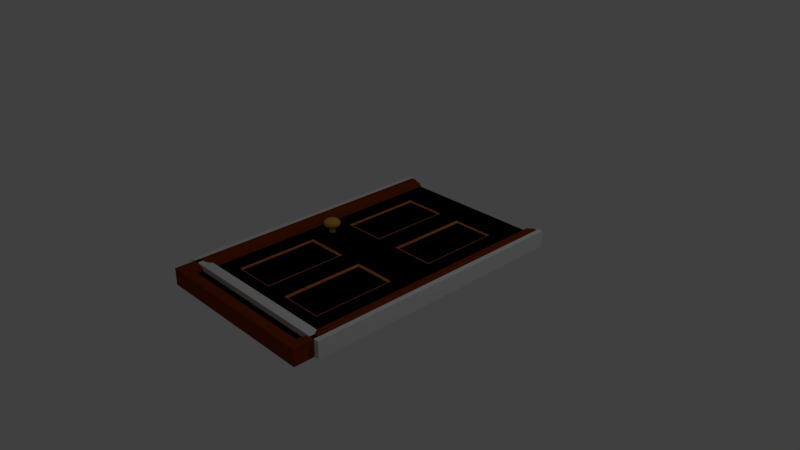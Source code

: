 # Source: door.blend  (saved by Blender 2.79.0; exported with 4.5.12 LTS)
import bpy
from mathutils import Matrix  # noqa: F401  (used for matrix-valued properties, if any)

bpy.ops.wm.read_factory_settings(use_empty=True)
scene = bpy.context.scene
scene.name = 'Scene'

# ---- collections
col_collection_1 = bpy.data.collections.new('Collection 1'); scene.collection.children.link(col_collection_1)

# ---- materials (node trees are filled in below, after node groups)
mat_door = bpy.data.materials.new('door')
mat_door.alpha_threshold = 0.0
mat_door.use_transparent_shadow = False
mat_door.diffuse_color = (0.8344, 0.8344, 0.8344, 1.0)
mat_door.roughness = 0.5
mat_door.specular_intensity = 0.09184
mat_door.line_color = (0.0, 0.0, 0.0, 1.0)
mat_material_002 = bpy.data.materials.new('Material.002')
mat_material_002.alpha_threshold = 0.0
mat_material_002.use_transparent_shadow = False
mat_material_002.diffuse_color = (0.8, 0.2821, 0.103, 1.0)
mat_material_002.roughness = 0.5
mat_material_001 = bpy.data.materials.new('Material.001')
mat_material_001.alpha_threshold = 0.0
mat_material_001.use_transparent_shadow = False
mat_material_001.diffuse_color = (0.2079, 0.03377, 0.0, 1.0)
mat_material_001.roughness = 0.5
mat_brass = bpy.data.materials.new('brass')
mat_brass.alpha_threshold = 0.0
mat_brass.use_transparent_shadow = False
mat_brass.diffuse_color = (0.6739, 0.3426, 0.05677, 1.0)
mat_brass.roughness = 0.5
mat_brass.specular_intensity = 1.0

# ---- material node trees

# ---- world
world_world = bpy.data.worlds.new('World'); scene.world = world_world
world_world.color = (0.05088, 0.05088, 0.05088)
world_world.use_sun_shadow = False
world_world.sun_shadow_jitter_overblur = 0.0
world_world.cycles.sampling_method = 'MANUAL'

# ---- cameras
cam_camera = bpy.data.cameras.new('Camera')
cam_camera.clip_end = 100.0
cam_camera.lens = 35.0
cam_camera.sensor_width = 32.0
cam_camera.sensor_height = 18.0
cam_camera.ortho_scale = 7.314
cam_camera.dof.focus_distance = 0.0
cam_camera.dof.aperture_fstop = 128.0

# ---- lights
light_lamp = bpy.data.lights.new('Lamp', 'POINT')
light_lamp.transmission_factor = 0.0
light_lamp.cutoff_distance = 30.0
light_lamp.energy = 100.0
light_lamp.shadow_buffer_clip_start = 1.001
light_lamp.shadow_soft_size = 0.1
light_lamp.shadow_maximum_resolution = 0.006
light_lamp.use_absolute_resolution = True

# ---- meshes
me_cube_002 = bpy.data.meshes.new('Cube.002')
me_cube_002.from_pydata([(0.6441, -0.9385, 0.5594), (0.6441, 1.0, 0.5594), (0.0, -0.9385, 0.5594), (0.5494, 1.0, 0.2074), (0.0, -0.8391, 0.2074), (0.5494, -0.8391, 0.2074), (0.6441, 1.0, 0.0), (0.6441, -0.9385, 0.0), (0.0, -0.9385, 0.0), (0.5494, 1.0, 0.0), (0.5494, -0.8391, 0.0), (0.0, -0.8391, 0.0), (0.563, 1.0, 0.4039), (0.5878, 1.0, 0.4526), (0.6102, 1.0, 0.5594), (-0.005408, -0.8546, 0.4039), (-0.005408, -0.883, 0.4526), (0.0, -0.9047, 0.5594), (0.563, -0.8546, 0.4039), (0.5878, -0.883, 0.4526), (0.6102, -0.9047, 0.5594), (0.563, 1.0, 0.0), (0.5878, 1.0, 0.0), (0.6126, 1.0, 0.0)], [], [(23, 14, 1, 6), (20, 0, 1, 14), (6, 1, 0, 7), (18, 5, 4, 15), (7, 0, 2, 8), (9, 10, 5, 3), (10, 11, 4, 5), (0, 20, 17, 2), (20, 19, 16, 17), (19, 18, 15, 16), (5, 18, 12, 3), (18, 19, 13, 12), (19, 20, 14, 13), (9, 3, 12, 21), (21, 12, 13, 22), (22, 13, 14, 23)])
me_cube_002.use_remesh_preserve_volume = False
me_cube_002.use_remesh_preserve_attributes = False
me_cube_002.use_mirror_vertex_groups = False
me_cube_002.update()
me_cube = bpy.data.meshes.new('Cube')
me_cube.from_pydata([(-1.0, 1.916, 0.03724), (-1.0, 1.916, 0.0), (2.384e-07, 1.916, 0.03724), (-1.0, 1.788e-07, 0.03724), (2.384e-07, 1.916, 0.0), (-1.0, 2.384e-07, 0.0), (-1.49e-07, -1.788e-07, 0.03724), (-0.2342, 1.916, 0.03724), (-0.271, 1.916, 0.03724), (-0.8033, 1.916, 0.03724), (-0.8342, 1.916, 0.03724), (-0.2342, 1.916, 0.0), (-0.4342, 1.916, 0.0), (-0.6342, 1.916, 0.0), (-0.8342, 1.916, 0.0), (-0.8342, 1.195e-07, 0.03724), (-0.8033, 4.798e-08, 0.03724), (-0.271, -2.355e-08, 0.03724), (-0.2342, -9.507e-08, 0.03724), (-1.0, 0.3832, 0.03724), (-1.0, 0.7663, 0.03724), (-1.0, 1.15, 0.03724), (-1.0, 1.533, 0.03724), (-1.0, 0.3832, 0.0), (-1.0, 0.7663, 0.0), (-1.0, 1.15, 0.0), (-1.0, 1.533, 0.0), (1.609e-07, 1.533, 0.03724), (8.345e-08, 1.15, 0.03724), (5.96e-09, 0.7663, 0.03724), (-7.153e-08, 0.3832, 0.03724), (-0.1575, 1.464, 0.03724), (-0.1575, 1.44, 0.03724), (-0.1575, 0.3473, 0.03724), (-0.1575, 0.3141, 0.03724), (-0.1943, 1.464, 0.03724), (-0.1943, 1.44, 0.02188), (-0.1943, 0.3473, 0.02188), (-0.1943, 0.3141, 0.03724), (-0.7266, 1.464, 0.03724), (-0.7266, 1.44, 0.02188), (-0.7266, 0.3473, 0.02188), (-0.7266, 0.3141, 0.03724), (-0.7575, 1.464, 0.03724), (-0.7575, 1.44, 0.03724), (-0.7575, 0.3473, 0.03724), (-0.7575, 0.3141, 0.03724)], [], [(22, 0, 1, 26, 25, 24, 23, 5, 3, 19, 20, 21), (36, 40, 41, 37), (44, 45, 46, 41, 40, 43), (39, 43, 40, 36, 31, 35), (19, 3, 46, 45, 44, 43, 0, 22, 21, 20), (14, 1, 0, 10, 9, 8, 7, 2, 4, 11, 12, 13), (34, 38, 42, 46, 3, 15, 16, 17, 18, 6), (37, 41, 46, 42, 38, 34), (9, 10, 0, 43, 39, 35, 31, 2, 7, 8), (34, 6, 30, 29, 28, 27, 2, 31, 32, 33), (36, 37, 34, 33, 32, 31)])
me_cube.materials.append(mat_door)
me_cube.use_remesh_preserve_volume = False
me_cube.use_remesh_preserve_attributes = False
me_cube.use_mirror_vertex_groups = False
me_cube.update()
me_cube_003 = bpy.data.meshes.new('Cube.003')
me_cube_003.from_pydata([(-1.0, 1.916, 0.03724), (-0.2342, 1.916, 0.03724), (-0.271, 1.916, 0.03724), (-0.8033, 1.916, 0.03724), (-0.8342, 1.916, 0.03724), (-1.0, 0.3832, 0.03724), (-1.0, 0.7663, 0.03724), (-1.0, 1.15, 0.03724), (-1.0, 1.533, 0.03724), (-0.1575, 1.464, 0.03724), (-0.1575, 1.44, 0.03724), (-0.1575, 0.3473, 0.03724), (-0.1575, 0.3141, 0.03724), (-0.1943, 1.464, 0.03724), (-0.1943, 1.44, 0.02188), (-0.1943, 0.3473, 0.02188), (-0.1943, 0.3141, 0.03724), (-0.7266, 1.464, 0.03724), (-0.7266, 1.44, 0.02188), (-0.7266, 0.3473, 0.02188), (-0.7266, 0.3141, 0.03724), (-0.7575, 1.464, 0.03724), (-0.7575, 1.44, 0.03724), (-0.7575, 0.3473, 0.03724), (-0.7575, 0.3141, 0.03724), (1.0, 1.916, 0.03724), (0.0, 1.916, 0.03724), (0.2342, 1.916, 0.03724), (0.271, 1.916, 0.03724), (0.8033, 1.916, 0.03724), (0.8342, 1.916, 0.03724), (1.0, 0.3832, 0.03724), (1.0, 0.7663, 0.03724), (1.0, 1.15, 0.03724), (1.0, 1.533, 0.03724), (0.0, 1.533, 0.03724), (0.0, 1.15, 0.03724), (0.0, 0.7663, 0.03724), (0.0, 0.3832, 0.03724), (0.1575, 1.464, 0.03724), (0.1575, 1.44, 0.03724), (0.1575, 0.3473, 0.03724), (0.1575, 0.3141, 0.03724), (0.1943, 1.464, 0.03724), (0.1943, 1.44, 0.02188), (0.1943, 0.3473, 0.02188), (0.1943, 0.3141, 0.03724), (0.7266, 1.464, 0.03724), (0.7266, 1.44, 0.02188), (0.7266, 0.3473, 0.02188), (0.7266, 0.3141, 0.03724), (0.7575, 1.464, 0.03724), (0.7575, 1.44, 0.03724), (0.7575, 0.3473, 0.03724), (0.7575, 0.3141, 0.03724), (-1.0, -1.916, 0.03724), (-1.0, 0.0, 0.03724), (-0.2342, -1.916, 0.03724), (-0.271, -1.916, 0.03724), (-0.8033, -1.916, 0.03724), (-0.8342, -1.916, 0.03724), (-0.8342, 0.0, 0.03724), (-0.8033, 0.0, 0.03724), (-0.271, 0.0, 0.03724), (-0.2342, 0.0, 0.03724), (-1.0, -0.3832, 0.03724), (-1.0, -0.7663, 0.03724), (-1.0, -1.15, 0.03724), (-1.0, -1.533, 0.03724), (-0.1575, -1.464, 0.03724), (-0.1575, -1.44, 0.03724), (-0.1575, -0.3473, 0.03724), (-0.1575, -0.3141, 0.03724), (-0.1943, -1.464, 0.03724), (-0.1943, -1.44, 0.02188), (-0.1943, -0.3473, 0.02188), (-0.1943, -0.3141, 0.03724), (-0.7266, -1.464, 0.03724), (-0.7266, -1.44, 0.02188), (-0.7266, -0.3473, 0.02188), (-0.7266, -0.3141, 0.03724), (-0.7575, -1.464, 0.03724), (-0.7575, -1.44, 0.03724), (-0.7575, -0.3473, 0.03724), (-0.7575, -0.3141, 0.03724), (1.0, -1.916, 0.03724), (0.0, -1.916, 0.03724), (1.0, 0.0, 0.03724), (0.0, 0.0, 0.03724), (0.2342, -1.916, 0.03724), (0.271, -1.916, 0.03724), (0.8033, -1.916, 0.03724), (0.8342, -1.916, 0.03724), (0.8342, 0.0, 0.03724), (0.8033, 0.0, 0.03724), (0.271, 0.0, 0.03724), (0.2342, 0.0, 0.03724), (1.0, -0.3832, 0.03724), (1.0, -0.7663, 0.03724), (1.0, -1.15, 0.03724), (1.0, -1.533, 0.03724), (0.0, -1.533, 0.03724), (0.0, -1.15, 0.03724), (0.0, -0.7663, 0.03724), (0.0, -0.3832, 0.03724), (0.1575, -1.464, 0.03724), (0.1575, -1.44, 0.03724), (0.1575, -0.3473, 0.03724), (0.1575, -0.3141, 0.03724), (0.1943, -1.464, 0.03724), (0.1943, -1.44, 0.02188), (0.1943, -0.3473, 0.02188), (0.1943, -0.3141, 0.03724), (0.7266, -1.464, 0.03724), (0.7266, -1.44, 0.02188), (0.7266, -0.3473, 0.02188), (0.7266, -0.3141, 0.03724), (0.7575, -1.464, 0.03724), (0.7575, -1.44, 0.03724), (0.7575, -0.3473, 0.03724), (0.7575, -0.3141, 0.03724), (-1.0, 1.916, -0.03724), (-1.0, 1.916, 0.0), (-0.2342, 1.916, -0.03724), (-0.271, 1.916, -0.03724), (-0.8033, 1.916, -0.03724), (-0.8342, 1.916, -0.03724), (-0.2342, 1.916, 0.0), (-0.4342, 1.916, 0.0), (-0.6342, 1.916, 0.0), (-0.8342, 1.916, 0.0), (-1.0, 0.3832, -0.03724), (-1.0, 0.7663, -0.03724), (-1.0, 1.15, -0.03724), (-1.0, 1.533, -0.03724), (-1.0, 0.3832, 0.0), (-1.0, 0.7663, 0.0), (-1.0, 1.15, 0.0), (-1.0, 1.533, 0.0), (-0.1575, 1.464, -0.03724), (-0.1575, 1.44, -0.03724), (-0.1575, 0.3473, -0.03724), (-0.1575, 0.3141, -0.03724), (-0.1943, 1.464, -0.03724), (-0.1943, 1.44, -0.02188), (-0.1943, 0.3473, -0.02188), (-0.1943, 0.3141, -0.03724), (-0.7266, 1.464, -0.03724), (-0.7266, 1.44, -0.02188), (-0.7266, 0.3473, -0.02188), (-0.7266, 0.3141, -0.03724), (-0.7575, 1.464, -0.03724), (-0.7575, 1.44, -0.03724), (-0.7575, 0.3473, -0.03724), (-0.7575, 0.3141, -0.03724), (1.0, 1.916, -0.03724), (1.0, 1.916, 0.0), (0.0, 1.916, -0.03724), (0.0, 1.916, 0.0), (0.2342, 1.916, -0.03724), (0.271, 1.916, -0.03724), (0.8033, 1.916, -0.03724), (0.8342, 1.916, -0.03724), (0.2342, 1.916, 0.0), (0.4342, 1.916, 0.0), (0.6342, 1.916, 0.0), (0.8342, 1.916, 0.0), (1.0, 0.3832, -0.03724), (1.0, 0.7663, -0.03724), (1.0, 1.15, -0.03724), (1.0, 1.533, -0.03724), (1.0, 0.3832, 0.0), (1.0, 0.7663, 0.0), (1.0, 1.15, 0.0), (1.0, 1.533, 0.0), (0.0, 1.533, -0.03724), (0.0, 1.15, -0.03724), (0.0, 0.7663, -0.03724), (0.0, 0.3832, -0.03724), (0.1575, 1.464, -0.03724), (0.1575, 1.44, -0.03724), (0.1575, 0.3473, -0.03724), (0.1575, 0.3141, -0.03724), (0.1943, 1.464, -0.03724), (0.1943, 1.44, -0.02188), (0.1943, 0.3473, -0.02188), (0.1943, 0.3141, -0.03724), (0.7266, 1.464, -0.03724), (0.7266, 1.44, -0.02188), (0.7266, 0.3473, -0.02188), (0.7266, 0.3141, -0.03724), (0.7575, 1.464, -0.03724), (0.7575, 1.44, -0.03724), (0.7575, 0.3473, -0.03724), (0.7575, 0.3141, -0.03724), (-1.0, -1.916, -0.03724), (-1.0, -1.916, 0.0), (-1.0, 0.0, -0.03724), (-1.0, 0.0, 0.0), (-0.2342, -1.916, -0.03724), (-0.271, -1.916, -0.03724), (-0.8033, -1.916, -0.03724), (-0.8342, -1.916, -0.03724), (-0.2342, -1.916, 0.0), (-0.4342, -1.916, 0.0), (-0.6342, -1.916, 0.0), (-0.8342, -1.916, 0.0), (-0.8342, 0.0, -0.03724), (-0.8033, 0.0, -0.03724), (-0.271, 0.0, -0.03724), (-0.2342, 0.0, -0.03724), (-1.0, -0.3832, -0.03724), (-1.0, -0.7663, -0.03724), (-1.0, -1.15, -0.03724), (-1.0, -1.533, -0.03724), (-1.0, -0.3832, 0.0), (-1.0, -0.7663, 0.0), (-1.0, -1.15, 0.0), (-1.0, -1.533, 0.0), (-0.1575, -1.464, -0.03724), (-0.1575, -1.44, -0.03724), (-0.1575, -0.3473, -0.03724), (-0.1575, -0.3141, -0.03724), (-0.1943, -1.464, -0.03724), (-0.1943, -1.44, -0.02188), (-0.1943, -0.3473, -0.02188), (-0.1943, -0.3141, -0.03724), (-0.7266, -1.464, -0.03724), (-0.7266, -1.44, -0.02188), (-0.7266, -0.3473, -0.02188), (-0.7266, -0.3141, -0.03724), (-0.7575, -1.464, -0.03724), (-0.7575, -1.44, -0.03724), (-0.7575, -0.3473, -0.03724), (-0.7575, -0.3141, -0.03724), (1.0, -1.916, -0.03724), (1.0, -1.916, 0.0), (0.0, -1.916, -0.03724), (1.0, 0.0, -0.03724), (0.0, -1.916, 0.0), (1.0, 0.0, 0.0), (0.0, 0.0, -0.03724), (0.2342, -1.916, -0.03724), (0.271, -1.916, -0.03724), (0.8033, -1.916, -0.03724), (0.8342, -1.916, -0.03724), (0.2342, -1.916, 0.0), (0.4342, -1.916, 0.0), (0.6342, -1.916, 0.0), (0.8342, -1.916, 0.0), (0.8342, 0.0, -0.03724), (0.8033, 0.0, -0.03724), (0.271, 0.0, -0.03724), (0.2342, 0.0, -0.03724), (1.0, -0.3832, -0.03724), (1.0, -0.7663, -0.03724), (1.0, -1.15, -0.03724), (1.0, -1.533, -0.03724), (1.0, -0.3832, 0.0), (1.0, -0.7663, 0.0), (1.0, -1.15, 0.0), (1.0, -1.533, 0.0), (0.0, -1.533, -0.03724), (0.0, -1.15, -0.03724), (0.0, -0.7663, -0.03724), (0.0, -0.3832, -0.03724), (0.1575, -1.464, -0.03724), (0.1575, -1.44, -0.03724), (0.1575, -0.3473, -0.03724), (0.1575, -0.3141, -0.03724), (0.1943, -1.464, -0.03724), (0.1943, -1.44, -0.02188), (0.1943, -0.3473, -0.02188), (0.1943, -0.3141, -0.03724), (0.7266, -1.464, -0.03724), (0.7266, -1.44, -0.02188), (0.7266, -0.3473, -0.02188), (0.7266, -0.3141, -0.03724), (0.7575, -1.464, -0.03724), (0.7575, -1.44, -0.03724), (0.7575, -0.3473, -0.03724), (0.7575, -0.3141, -0.03724)], [], [(8, 0, 122, 138, 137, 136, 135, 198, 56, 5, 6, 7), (14, 18, 19, 15), (22, 23, 24, 19, 18, 21), (17, 21, 18, 14, 9, 13), (5, 56, 24, 23, 22, 21, 0, 8, 7, 6), (130, 122, 0, 4, 3, 2, 1, 26, 158, 127, 128, 129), (12, 16, 20, 24, 56, 61, 62, 63, 64, 88), (15, 19, 24, 20, 16, 12), (3, 4, 0, 21, 17, 13, 9, 26, 1, 2), (12, 88, 38, 37, 36, 35, 26, 9, 10, 11), (14, 15, 12, 11, 10, 9), (34, 33, 32, 31, 87, 240, 171, 172, 173, 174, 156, 25), (44, 45, 49, 48), (52, 51, 48, 49, 54, 53), (47, 43, 39, 44, 48, 51), (31, 32, 33, 34, 25, 51, 52, 53, 54, 87), (166, 165, 164, 163, 158, 26, 27, 28, 29, 30, 25, 156), (42, 88, 96, 95, 94, 93, 87, 54, 50, 46), (45, 42, 46, 50, 54, 49), (29, 28, 27, 26, 39, 43, 47, 51, 25, 30), (42, 41, 40, 39, 26, 35, 36, 37, 38, 88), (44, 39, 40, 41, 42, 45), (68, 67, 66, 65, 56, 198, 215, 216, 217, 218, 196, 55), (74, 75, 79, 78), (82, 81, 78, 79, 84, 83), (77, 73, 69, 74, 78, 81), (65, 66, 67, 68, 55, 81, 82, 83, 84, 56), (206, 205, 204, 203, 239, 86, 57, 58, 59, 60, 55, 196), (72, 88, 64, 63, 62, 61, 56, 84, 80, 76), (75, 72, 76, 80, 84, 79), (59, 58, 57, 86, 69, 73, 77, 81, 55, 60), (72, 71, 70, 69, 86, 101, 102, 103, 104, 88), (74, 69, 70, 71, 72, 75), (100, 85, 236, 261, 260, 259, 258, 240, 87, 97, 98, 99), (110, 114, 115, 111), (118, 119, 120, 115, 114, 117), (113, 117, 114, 110, 105, 109), (97, 87, 120, 119, 118, 117, 85, 100, 99, 98), (249, 236, 85, 92, 91, 90, 89, 86, 239, 246, 247, 248), (108, 112, 116, 120, 87, 93, 94, 95, 96, 88), (111, 115, 120, 116, 112, 108), (91, 92, 85, 117, 113, 109, 105, 86, 89, 90), (108, 88, 104, 103, 102, 101, 86, 105, 106, 107), (110, 111, 108, 107, 106, 105), (134, 133, 132, 131, 197, 198, 135, 136, 137, 138, 122, 121), (144, 145, 149, 148), (152, 151, 148, 149, 154, 153), (147, 143, 139, 144, 148, 151), (131, 132, 133, 134, 121, 151, 152, 153, 154, 197), (130, 129, 128, 127, 158, 157, 123, 124, 125, 126, 121, 122), (142, 241, 210, 209, 208, 207, 197, 154, 150, 146), (145, 142, 146, 150, 154, 149), (125, 124, 123, 157, 139, 143, 147, 151, 121, 126), (142, 141, 140, 139, 157, 175, 176, 177, 178, 241), (144, 139, 140, 141, 142, 145), (170, 155, 156, 174, 173, 172, 171, 240, 238, 167, 168, 169), (184, 188, 189, 185), (192, 193, 194, 189, 188, 191), (187, 191, 188, 184, 179, 183), (167, 238, 194, 193, 192, 191, 155, 170, 169, 168), (166, 156, 155, 162, 161, 160, 159, 157, 158, 163, 164, 165), (182, 186, 190, 194, 238, 250, 251, 252, 253, 241), (185, 189, 194, 190, 186, 182), (161, 162, 155, 191, 187, 183, 179, 157, 159, 160), (182, 241, 178, 177, 176, 175, 157, 179, 180, 181), (184, 185, 182, 181, 180, 179), (214, 195, 196, 218, 217, 216, 215, 198, 197, 211, 212, 213), (224, 228, 229, 225), (232, 233, 234, 229, 228, 231), (227, 231, 228, 224, 219, 223), (211, 197, 234, 233, 232, 231, 195, 214, 213, 212), (206, 196, 195, 202, 201, 200, 199, 237, 239, 203, 204, 205), (222, 226, 230, 234, 197, 207, 208, 209, 210, 241), (225, 229, 234, 230, 226, 222), (201, 202, 195, 231, 227, 223, 219, 237, 199, 200), (222, 241, 265, 264, 263, 262, 237, 219, 220, 221), (224, 225, 222, 221, 220, 219), (257, 256, 255, 254, 238, 240, 258, 259, 260, 261, 236, 235), (271, 272, 276, 275), (279, 278, 275, 276, 281, 280), (274, 270, 266, 271, 275, 278), (254, 255, 256, 257, 235, 278, 279, 280, 281, 238), (249, 248, 247, 246, 239, 237, 242, 243, 244, 245, 235, 236), (269, 241, 253, 252, 251, 250, 238, 281, 277, 273), (272, 269, 273, 277, 281, 276), (244, 243, 242, 237, 266, 270, 274, 278, 235, 245), (269, 268, 267, 266, 237, 262, 263, 264, 265, 241), (271, 266, 267, 268, 269, 272)])
me_cube_003.materials.append(mat_material_002)
me_cube_003.use_remesh_preserve_volume = False
me_cube_003.use_remesh_preserve_attributes = False
me_cube_003.use_mirror_vertex_groups = False
me_cube_003.update()
me_cube_004 = bpy.data.meshes.new('Cube.004')
me_cube_004.from_pydata([(0.6065, -1.081, 0.5594), (0.6065, 0.9817, 0.5594), (0.5118, 0.9817, 0.2074), (0.5118, -0.9813, 0.2074), (0.5253, 0.9817, 0.4039), (0.5501, 0.9817, 0.4526), (0.5726, 0.9817, 0.5594), (0.0, -0.9968, 0.4039), (0.0, -1.025, 0.4526), (0.5253, -0.9968, 0.4039), (0.5501, -1.025, 0.4526), (0.5726, -1.047, 0.5594), (-0.6071, -1.081, 0.5594), (-0.6071, 0.9817, 0.5594), (0.0, -1.081, 0.5594), (-0.5124, 0.9817, 0.2074), (0.0, -0.9813, 0.2074), (-0.5124, -0.9813, 0.2074), (-0.5259, 0.9817, 0.4039), (-0.5507, 0.9817, 0.4526), (-0.5732, 0.9817, 0.5594), (0.0, -0.9968, 0.4039), (0.0, -1.025, 0.4526), (0.0, -1.047, 0.5594), (-0.5259, -0.9968, 0.4039), (-0.5507, -1.025, 0.4526), (-0.5732, -1.047, 0.5594), (0.6065, -1.081, -0.5594), (0.6065, 0.9817, -0.5594), (0.5118, 0.9817, -0.2074), (0.5118, -0.9813, -0.2074), (0.6065, 0.9817, 0.0), (0.6065, -1.081, 0.0), (0.5118, 0.9817, 0.0), (0.5118, -0.9813, 0.0), (0.5253, 0.9817, -0.4039), (0.5501, 0.9817, -0.4526), (0.5726, 0.9817, -0.5594), (0.0, -0.9968, -0.4039), (0.0, -1.025, -0.4526), (0.5253, -0.9968, -0.4039), (0.5501, -1.025, -0.4526), (0.5726, -1.047, -0.5594), (0.5253, 0.9817, 0.0), (0.5501, 0.9817, 0.0), (0.5749, 0.9817, 0.0), (-0.6071, -1.081, -0.5594), (-0.6071, 0.9817, -0.5594), (0.0, -1.081, -0.5594), (-0.5124, 0.9817, -0.2074), (0.0, -0.9813, -0.2074), (-0.5124, -0.9813, -0.2074), (-0.6071, 0.9817, 0.0), (-0.6071, -1.081, 0.0), (0.0, -1.081, 0.0), (-0.5124, 0.9817, 0.0), (-0.5124, -0.9813, 0.0), (0.0, -0.9813, 0.0), (-0.5259, 0.9817, -0.4039), (-0.5507, 0.9817, -0.4526), (-0.5732, 0.9817, -0.5594), (0.0, -0.9968, -0.4039), (0.0, -1.025, -0.4526), (0.0, -1.047, -0.5594), (-0.5259, -0.9968, -0.4039), (-0.5507, -1.025, -0.4526), (-0.5732, -1.047, -0.5594), (-0.5259, 0.9817, 0.0), (-0.5507, 0.9817, 0.0), (-0.5755, 0.9817, 0.0)], [], [(45, 6, 1, 31), (11, 0, 1, 6), (31, 1, 0, 32), (9, 3, 16, 7), (32, 0, 14, 54), (33, 34, 3, 2), (34, 57, 16, 3), (0, 11, 23, 14), (11, 10, 8, 23), (10, 9, 7, 8), (3, 9, 4, 2), (9, 10, 5, 4), (10, 11, 6, 5), (33, 2, 4, 43), (43, 4, 5, 44), (44, 5, 6, 45), (69, 52, 13, 20), (26, 20, 13, 12), (52, 53, 12, 13), (24, 21, 16, 17), (53, 54, 14, 12), (55, 15, 17, 56), (56, 17, 16, 57), (12, 14, 23, 26), (26, 23, 22, 25), (25, 22, 21, 24), (17, 15, 18, 24), (24, 18, 19, 25), (25, 19, 20, 26), (55, 67, 18, 15), (67, 68, 19, 18), (68, 69, 20, 19), (45, 31, 28, 37), (42, 37, 28, 27), (31, 32, 27, 28), (40, 38, 50, 30), (32, 54, 48, 27), (33, 29, 30, 34), (34, 30, 50, 57), (27, 48, 63, 42), (42, 63, 39, 41), (41, 39, 38, 40), (30, 29, 35, 40), (40, 35, 36, 41), (41, 36, 37, 42), (33, 43, 35, 29), (43, 44, 36, 35), (44, 45, 37, 36), (69, 60, 47, 52), (66, 46, 47, 60), (52, 47, 46, 53), (64, 51, 50, 61), (53, 46, 48, 54), (55, 56, 51, 49), (56, 57, 50, 51), (46, 66, 63, 48), (66, 65, 62, 63), (65, 64, 61, 62), (51, 64, 58, 49), (64, 65, 59, 58), (65, 66, 60, 59), (55, 49, 58, 67), (67, 58, 59, 68), (68, 59, 60, 69)])
me_cube_004.materials.append(mat_material_001)
me_cube_004.use_remesh_preserve_volume = False
me_cube_004.use_remesh_preserve_attributes = False
me_cube_004.use_mirror_vertex_groups = False
me_cube_004.update()
me_icosphere = bpy.data.meshes.new('Icosphere')
me_icosphere.from_pydata([(0.0, 0.0, -0.42), (0.3039, -0.2208, -0.1878), (-0.1161, -0.3573, -0.1878), (-0.3757, 0.0, -0.1878), (-0.1161, 0.3573, -0.1878), (0.3039, 0.2208, -0.1878), (0.1161, -0.3573, 0.1878), (-0.3039, -0.2208, 0.1878), (-0.3039, 0.2208, 0.1878), (0.1161, 0.3573, 0.1878), (0.3757, 0.0, 0.1878), (0.0, 0.0, 0.42), (-0.09779, -0.301, -0.2762), (-0.06823, -0.21, -0.3573), (-0.03259, -0.1003, -0.4065), (0.08534, -0.062, -0.4065), (0.1786, -0.1298, -0.3573), (0.256, -0.186, -0.2762), (0.2234, -0.2863, -0.211), (0.1104, -0.3398, -0.2208), (-0.01245, -0.363, -0.211), (0.3413, 0.124, -0.211), (0.3573, -8.759e-09, -0.2208), (0.3413, -0.124, -0.211), (0.08534, 0.062, -0.4065), (0.1786, 0.1298, -0.3573), (0.256, 0.186, -0.2762), (-0.3164, 0.0, -0.2762), (-0.2208, 0.0, -0.3573), (-0.1055, 0.0, -0.4065), (-0.2033, -0.301, -0.211), (-0.289, -0.21, -0.2208), (-0.349, -0.1003, -0.211), (-0.09779, 0.301, -0.2762), (-0.06823, 0.21, -0.3573), (-0.03259, 0.1003, -0.4065), (-0.349, 0.1003, -0.211), (-0.289, 0.21, -0.2208), (-0.2033, 0.301, -0.211), (-0.01245, 0.363, -0.211), (0.1104, 0.3398, -0.2208), (0.2234, 0.2863, -0.211), (0.4018, -0.062, 0.1055), (0.3994, -0.1298, -8.759e-09), (0.3615, -0.186, -0.1055), (0.3615, 0.186, -0.1055), (0.3994, 0.1298, 8.759e-09), (0.4018, 0.062, 0.1055), (0.06519, -0.4013, 0.1055), (0.0, -0.42, -8.759e-09), (-0.06519, -0.4013, -0.1055), (0.2886, -0.2863, -0.1055), (0.2469, -0.3398, 8.759e-09), (0.1831, -0.363, 0.1055), (-0.3615, -0.186, 0.1055), (-0.3994, -0.1298, -8.759e-09), (-0.4018, -0.062, -0.1055), (-0.1831, -0.363, -0.1055), (-0.2469, -0.3398, 8.759e-09), (-0.2886, -0.2863, 0.1055), (-0.2886, 0.2863, 0.1055), (-0.2469, 0.3398, -8.759e-09), (-0.1831, 0.363, -0.1055), (-0.4018, 0.062, -0.1055), (-0.3994, 0.1298, 8.759e-09), (-0.3615, 0.186, 0.1055), (0.1831, 0.363, 0.1055), (0.2469, 0.3398, -8.759e-09), (0.2886, 0.2863, -0.1055), (-0.06519, 0.4013, -0.1055), (0.0, 0.42, 8.759e-09), (0.06519, 0.4013, 0.1055), (0.349, -0.1003, 0.211), (0.289, -0.21, 0.2208), (0.2033, -0.301, 0.211), (0.01245, -0.363, 0.211), (-0.1104, -0.3398, 0.2208), (-0.2234, -0.2863, 0.211), (-0.3413, -0.124, 0.211), (-0.3573, 8.759e-09, 0.2208), (-0.3413, 0.124, 0.211), (-0.2234, 0.2863, 0.211), (-0.1104, 0.3398, 0.2208), (0.01245, 0.363, 0.211), (0.2033, 0.301, 0.211), (0.289, 0.21, 0.2208), (0.349, 0.1003, 0.211), (0.03259, -0.1003, 0.4065), (0.06823, -0.21, 0.3573), (0.09779, -0.301, 0.2762), (0.3164, 0.0, 0.2762), (0.2208, 0.0, 0.3573), (0.1055, 0.0, 0.4065), (-0.08534, -0.062, 0.4065), (-0.1786, -0.1298, 0.3573), (-0.256, -0.186, 0.2762), (-0.08534, 0.062, 0.4065), (-0.1786, 0.1298, 0.3573), (-0.256, 0.186, 0.2762), (0.03259, 0.1003, 0.4065), (0.06823, 0.21, 0.3573), (0.09779, 0.301, 0.2762), (0.152, 0.1104, 0.3757), (0.268, 0.1104, 0.3039), (0.1878, 0.2208, 0.3039), (-0.05804, 0.1786, 0.3757), (-0.02217, 0.289, 0.3039), (-0.152, 0.2469, 0.3039), (-0.1878, 0.0, 0.3757), (-0.2817, 0.06823, 0.3039), (-0.2817, -0.06823, 0.3039), (-0.05804, -0.1786, 0.3757), (-0.152, -0.2469, 0.3039), (-0.02217, -0.289, 0.3039), (0.152, -0.1104, 0.3757), (0.1878, -0.2208, 0.3039), (0.268, -0.1104, 0.3039), (0.362, 0.1786, 0.1161), (0.3398, 0.2469, -8.2e-09), (0.2817, 0.289, 0.1161), (-0.05804, 0.3994, 0.1161), (-0.1298, 0.3994, -2.132e-07), (-0.1878, 0.3573, 0.1161), (-0.3978, 0.06823, 0.1161), (-0.42, -1.599e-07, 2.706e-07), (-0.3978, -0.06823, 0.1161), (-0.1878, -0.3573, 0.1161), (-0.1298, -0.3994, -3.362e-07), (-0.05804, -0.3994, 0.1161), (0.2817, -0.289, 0.1161), (0.3398, -0.2469, -7.872e-07), (0.362, -0.1786, 0.1161), (0.1298, 0.3994, -1.401e-14), (0.1878, 0.3573, -0.1161), (0.05804, 0.3994, -0.1161), (-0.3398, 0.2469, -4.016e-14), (-0.2817, 0.289, -0.1161), (-0.362, 0.1786, -0.1161), (-0.3398, -0.2469, 3.922e-14), (-0.362, -0.1786, -0.1161), (-0.2817, -0.289, -0.1161), (0.1298, -0.3994, 1.307e-14), (0.05804, -0.3994, -0.1161), (0.1878, -0.3573, -0.1161), (0.42, 1.567e-08, 0.0), (0.3978, -0.06823, -0.1161), (0.3978, 0.06823, -0.1161), (0.152, 0.2469, -0.3039), (0.05804, 0.1786, -0.3757), (0.02217, 0.289, -0.3039), (-0.1878, 0.2208, -0.3039), (-0.152, 0.1104, -0.3757), (-0.268, 0.1104, -0.3039), (-0.268, -0.1104, -0.3039), (-0.152, -0.1104, -0.3757), (-0.1878, -0.2208, -0.3039), (0.2817, 0.06823, -0.3039), (0.2817, -0.06823, -0.3039), (0.1878, -3.116e-07, -0.3757), (0.02217, -0.289, -0.3039), (0.05804, -0.1786, -0.3757), (0.152, -0.2469, -0.3039), (-1.431e-06, 0.1516, -0.8534), (-1.431e-06, 0.1516, -0.3389), (0.07582, 0.1313, -0.8534), (0.07582, 0.1313, -0.3389), (0.1313, 0.07582, -0.8534), (0.1313, 0.07582, -0.3389), (0.1516, -6.629e-09, -0.8534), (0.1516, -6.629e-09, -0.3389), (0.1313, -0.07582, -0.8534), (0.1313, -0.07582, -0.3389), (0.07582, -0.1313, -0.8534), (0.07582, -0.1313, -0.3389), (-1.408e-06, -0.1516, -0.8534), (-1.408e-06, -0.1516, -0.3389), (-0.07582, -0.1313, -0.8534), (-0.07582, -0.1313, -0.3389), (-0.1313, -0.07582, -0.8534), (-0.1313, -0.07582, -0.3389), (-0.1516, -7.05e-08, -0.8534), (-0.1516, -7.05e-08, -0.3389), (-0.1313, 0.07582, -0.8534), (-0.1313, 0.07582, -0.3389), (-0.07582, 0.1313, -0.8534), (-0.07582, 0.1313, -0.3389)], [], [(0, 15, 14), (1, 17, 23), (0, 14, 29), (0, 29, 35), (0, 35, 24), (1, 23, 44), (2, 20, 50), (3, 32, 56), (4, 38, 62), (5, 41, 68), (1, 44, 51), (2, 50, 57), (3, 56, 63), (4, 62, 69), (5, 68, 45), (6, 74, 89), (7, 77, 95), (8, 80, 98), (9, 83, 101), (10, 86, 90), (92, 99, 11), (91, 102, 92), (90, 103, 91), (92, 102, 99), (102, 100, 99), (91, 103, 102), (103, 104, 102), (102, 104, 100), (104, 101, 100), (90, 86, 103), (86, 85, 103), (103, 85, 104), (85, 84, 104), (104, 84, 101), (84, 9, 101), (99, 96, 11), (100, 105, 99), (101, 106, 100), (99, 105, 96), (105, 97, 96), (100, 106, 105), (106, 107, 105), (105, 107, 97), (107, 98, 97), (101, 83, 106), (83, 82, 106), (106, 82, 107), (82, 81, 107), (107, 81, 98), (81, 8, 98), (96, 93, 11), (97, 108, 96), (98, 109, 97), (96, 108, 93), (108, 94, 93), (97, 109, 108), (109, 110, 108), (108, 110, 94), (110, 95, 94), (98, 80, 109), (80, 79, 109), (109, 79, 110), (79, 78, 110), (110, 78, 95), (78, 7, 95), (93, 87, 11), (94, 111, 93), (95, 112, 94), (93, 111, 87), (111, 88, 87), (94, 112, 111), (112, 113, 111), (111, 113, 88), (113, 89, 88), (95, 77, 112), (77, 76, 112), (112, 76, 113), (76, 75, 113), (113, 75, 89), (75, 6, 89), (87, 92, 11), (88, 114, 87), (89, 115, 88), (87, 114, 92), (114, 91, 92), (88, 115, 114), (115, 116, 114), (114, 116, 91), (116, 90, 91), (89, 74, 115), (74, 73, 115), (115, 73, 116), (73, 72, 116), (116, 72, 90), (72, 10, 90), (47, 86, 10), (46, 117, 47), (45, 118, 46), (47, 117, 86), (117, 85, 86), (46, 118, 117), (118, 119, 117), (117, 119, 85), (119, 84, 85), (45, 68, 118), (68, 67, 118), (118, 67, 119), (67, 66, 119), (119, 66, 84), (66, 9, 84), (71, 83, 9), (70, 120, 71), (69, 121, 70), (71, 120, 83), (120, 82, 83), (70, 121, 120), (121, 122, 120), (120, 122, 82), (122, 81, 82), (69, 62, 121), (62, 61, 121), (121, 61, 122), (61, 60, 122), (122, 60, 81), (60, 8, 81), (65, 80, 8), (64, 123, 65), (63, 124, 64), (65, 123, 80), (123, 79, 80), (64, 124, 123), (124, 125, 123), (123, 125, 79), (125, 78, 79), (63, 56, 124), (56, 55, 124), (124, 55, 125), (55, 54, 125), (125, 54, 78), (54, 7, 78), (59, 77, 7), (58, 126, 59), (57, 127, 58), (59, 126, 77), (126, 76, 77), (58, 127, 126), (127, 128, 126), (126, 128, 76), (128, 75, 76), (57, 50, 127), (50, 49, 127), (127, 49, 128), (49, 48, 128), (128, 48, 75), (48, 6, 75), (53, 74, 6), (52, 129, 53), (51, 130, 52), (53, 129, 74), (129, 73, 74), (52, 130, 129), (130, 131, 129), (129, 131, 73), (131, 72, 73), (51, 44, 130), (44, 43, 130), (130, 43, 131), (43, 42, 131), (131, 42, 72), (42, 10, 72), (66, 71, 9), (67, 132, 66), (68, 133, 67), (66, 132, 71), (132, 70, 71), (67, 133, 132), (133, 134, 132), (132, 134, 70), (134, 69, 70), (68, 41, 133), (41, 40, 133), (133, 40, 134), (40, 39, 134), (134, 39, 69), (39, 4, 69), (60, 65, 8), (61, 135, 60), (62, 136, 61), (60, 135, 65), (135, 64, 65), (61, 136, 135), (136, 137, 135), (135, 137, 64), (137, 63, 64), (62, 38, 136), (38, 37, 136), (136, 37, 137), (37, 36, 137), (137, 36, 63), (36, 3, 63), (54, 59, 7), (55, 138, 54), (56, 139, 55), (54, 138, 59), (138, 58, 59), (55, 139, 138), (139, 140, 138), (138, 140, 58), (140, 57, 58), (56, 32, 139), (32, 31, 139), (139, 31, 140), (31, 30, 140), (140, 30, 57), (30, 2, 57), (48, 53, 6), (49, 141, 48), (50, 142, 49), (48, 141, 53), (141, 52, 53), (49, 142, 141), (142, 143, 141), (141, 143, 52), (143, 51, 52), (50, 20, 142), (20, 19, 142), (142, 19, 143), (19, 18, 143), (143, 18, 51), (18, 1, 51), (42, 47, 10), (43, 144, 42), (44, 145, 43), (42, 144, 47), (144, 46, 47), (43, 145, 144), (145, 146, 144), (144, 146, 46), (146, 45, 46), (44, 23, 145), (23, 22, 145), (145, 22, 146), (22, 21, 146), (146, 21, 45), (21, 5, 45), (26, 41, 5), (25, 147, 26), (24, 148, 25), (26, 147, 41), (147, 40, 41), (25, 148, 147), (148, 149, 147), (147, 149, 40), (149, 39, 40), (24, 35, 148), (35, 34, 148), (148, 34, 149), (34, 33, 149), (149, 33, 39), (33, 4, 39), (33, 38, 4), (34, 150, 33), (35, 151, 34), (33, 150, 38), (150, 37, 38), (34, 151, 150), (151, 152, 150), (150, 152, 37), (152, 36, 37), (35, 29, 151), (29, 28, 151), (151, 28, 152), (28, 27, 152), (152, 27, 36), (27, 3, 36), (27, 32, 3), (28, 153, 27), (29, 154, 28), (27, 153, 32), (153, 31, 32), (28, 154, 153), (154, 155, 153), (153, 155, 31), (155, 30, 31), (29, 14, 154), (14, 13, 154), (154, 13, 155), (13, 12, 155), (155, 12, 30), (12, 2, 30), (21, 26, 5), (22, 156, 21), (23, 157, 22), (21, 156, 26), (156, 25, 26), (22, 157, 156), (157, 158, 156), (156, 158, 25), (158, 24, 25), (23, 17, 157), (17, 16, 157), (157, 16, 158), (16, 15, 158), (158, 15, 24), (15, 0, 24), (12, 20, 2), (13, 159, 12), (14, 160, 13), (12, 159, 20), (159, 19, 20), (13, 160, 159), (160, 161, 159), (159, 161, 19), (161, 18, 19), (14, 15, 160), (15, 16, 160), (160, 16, 161), (16, 17, 161), (161, 17, 18), (17, 1, 18), (162, 163, 165, 164), (164, 165, 167, 166), (166, 167, 169, 168), (168, 169, 171, 170), (170, 171, 173, 172), (172, 173, 175, 174), (174, 175, 177, 176), (176, 177, 179, 178), (178, 179, 181, 180), (180, 181, 183, 182), (165, 163, 185, 183, 181, 179, 177, 175, 173, 171, 169, 167), (182, 183, 185, 184), (184, 185, 163, 162), (162, 164, 166, 168, 170, 172, 174, 176, 178, 180, 182, 184)])
me_icosphere.materials.append(mat_brass)
me_icosphere.use_remesh_preserve_volume = False
me_icosphere.use_remesh_preserve_attributes = False
me_icosphere.use_mirror_vertex_groups = False
me_icosphere.update()

# ---- objects
ob_frame_w_mod = bpy.data.objects.new('frame w mod', me_cube_002)
ob_cube_w_mod = bpy.data.objects.new('Cube w mod', me_cube)
ob_lamp = bpy.data.objects.new('Lamp', light_lamp)
ob_camera = bpy.data.objects.new('Camera', cam_camera)
ob_cube_flat = bpy.data.objects.new('cube flat', me_cube_003)
ob_frame_flat = bpy.data.objects.new('frame flat', me_cube_004)
ob_knob = bpy.data.objects.new('knob', me_icosphere)

# ---- transforms, parenting, visibility, modifiers, constraints
ob_frame_w_mod.location = (0.0, 0.0, 0.0)
ob_frame_w_mod.scale = (1.952, 1.952, 0.2081)
ob_frame_w_mod.hide_viewport = True
ob_frame_w_mod.lineart.crease_threshold = 0.0
_m = ob_frame_w_mod.modifiers.new('Mirror', 'MIRROR')
_m.use_axis = (True, False, True)
ob_cube_w_mod.location = (0.0, 0.0, 0.0)
ob_cube_w_mod.scale = (1.0, 1.0, 1.0)
ob_cube_w_mod.lock_rotations_4d = False
ob_cube_w_mod.empty_display_type = 'ARROWS'
ob_cube_w_mod.hide_viewport = True
ob_cube_w_mod.lineart.crease_threshold = 0.0
_m = ob_cube_w_mod.modifiers.new('Mirror', 'MIRROR')
_m.use_axis = (True, True, True)
ob_lamp.location = (4.076, 1.005, 5.904)
ob_lamp.rotation_euler = (0.6503, 0.05522, 1.866)
ob_lamp.lock_rotations_4d = False
ob_lamp.empty_display_type = 'ARROWS'
ob_lamp.color = (0.0, 0.0, 0.0, 0.0)
ob_lamp.lineart.crease_threshold = 0.0
ob_camera.location = (7.481, -6.508, 5.344)
ob_camera.rotation_euler = (1.109, 0.0, 0.8149)
ob_camera.lock_rotations_4d = False
ob_camera.empty_display_type = 'ARROWS'
ob_camera.color = (0.0, 0.0, 0.0, 0.0)
ob_camera.display_type = 'WIRE'
ob_camera.lineart.crease_threshold = 0.0
ob_cube_flat.location = (0.0, 0.0, 0.0)
ob_cube_flat.scale = (1.0, 1.0, 1.0)
ob_cube_flat.lock_rotations_4d = False
ob_cube_flat.empty_display_type = 'ARROWS'
ob_cube_flat.lineart.crease_threshold = 0.0
ob_frame_flat.location = (0.0, 0.0, 0.0)
ob_frame_flat.scale = (1.952, 1.952, 0.2081)
ob_frame_flat.lineart.crease_threshold = 0.0
ob_knob.location = (-0.7608, 0.01579, 0.1653)
ob_knob.scale = (0.2699, 0.2699, 0.1591)
ob_knob.lineart.crease_threshold = 0.0
_m = ob_knob.modifiers.new('Mirror', 'MIRROR')
_m.use_axis = (False, False, True)
_m.mirror_object = ob_cube_flat

# ---- collection membership
col_collection_1.objects.link(ob_frame_w_mod)
col_collection_1.objects.link(ob_cube_w_mod)
col_collection_1.objects.link(ob_lamp)
col_collection_1.objects.link(ob_camera)
col_collection_1.objects.link(ob_cube_flat)
col_collection_1.objects.link(ob_frame_flat)
col_collection_1.objects.link(ob_knob)

# ---- scene / render settings (as saved in the file)
scene.camera = ob_camera
scene.frame_start = 1; scene.frame_end = 250; scene.frame_set(1)
scene.render.engine = 'BLENDER_EEVEE_NEXT'
scene.render.resolution_percentage = 50
scene.render.dither_intensity = 0.0
scene.cycles.use_denoising = False
scene.cycles.samples = 128
scene.cycles.sampling_pattern = 'TABULATED_SOBOL'
scene.cycles.use_adaptive_sampling = False
scene.cycles.use_light_tree = False
scene.cycles.blur_glossy = 0.0
scene.cycles.sample_clamp_indirect = 0.0
scene.view_settings.view_transform = 'Standard'
bpy.context.view_layer.update()
